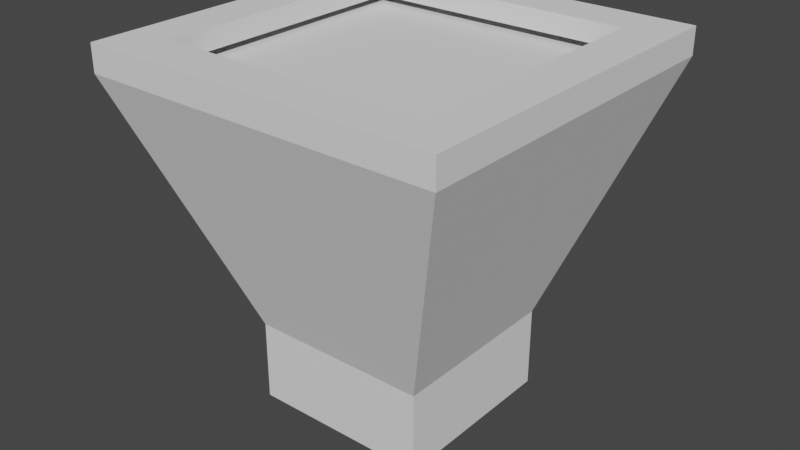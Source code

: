 # Source: GasCollector.blend  (saved by Blender 3.6.13; exported with 4.5.12 LTS)
import bpy
from mathutils import Matrix  # noqa: F401  (used for matrix-valued properties, if any)

bpy.ops.wm.read_factory_settings(use_empty=True)
scene = bpy.context.scene
scene.name = 'Scene'

# ---- world
world_world = bpy.data.worlds.new('World'); scene.world = world_world
world_world.use_nodes = True; world_world.node_tree.nodes.clear()
_N = world_world.node_tree.nodes; _L = world_world.node_tree.links
n0 = _N.new('ShaderNodeOutputWorld'); n0.name = 'World Output'; n0.location = (300, 300)
n1 = _N.new('ShaderNodeBackground'); n1.name = 'Background'; n1.location = (10, 300)
n1.inputs[0].default_value = (0.05088, 0.05088, 0.05088, 1.0)
_L.new(n1.outputs[0], n0.inputs[0])
n0.is_active_output = True
world_world.color = (0.05088, 0.05088, 0.05088)
world_world.use_sun_shadow = False
world_world.sun_shadow_jitter_overblur = 0.0

# ---- meshes
me_cube_001 = bpy.data.meshes.new('Cube.001')
me_cube_001.from_pydata([(-1.0, -1.0, 1.0), (-1.0, 1.0, 1.0), (1.0, -1.0, 1.0), (1.0, 1.0, 1.0), (0.0, -0.5, -1.0), (0.0, 0.5, -1.0), (-0.5, 0.0, -1.0), (0.5, 0.0, -1.0), (0.5, 0.5, -1.0), (-0.5, 0.5, -1.0), (-0.5, -0.5, -1.0), (0.5, -0.5, -1.0), (0.0, 0.5, -0.55), (0.5, 0.0, -0.55), (0.0, -0.5, -0.55), (-0.5, 0.0, -0.55), (0.5, 0.5, -0.55), (-0.5, 0.5, -0.55), (-0.5, -0.5, -0.55), (0.5, -0.5, -0.55), (-1.0, -1.0, 0.85), (-1.0, 1.0, 0.85), (1.0, 1.0, 0.85), (1.0, -1.0, 0.85), (-1.0, 0.75, 1.0), (0.75, 1.0, 1.0), (1.0, -0.75, 1.0), (-0.75, -1.0, 1.0), (-1.0, -0.75, 1.0), (-0.75, 1.0, 1.0), (1.0, 0.75, 1.0), (0.75, -1.0, 1.0), (-0.75, 0.75, 1.0), (0.75, 0.75, 1.0), (0.75, -0.75, 1.0), (-0.75, -0.75, 1.0), (-0.75, 0.75, 0.8882), (0.75, 0.75, 0.8882), (0.75, -0.75, 0.8882), (-0.75, -0.75, 0.8882)], [], [(35, 28, 0, 27), (5, 12, 16, 8), (7, 13, 19, 11), (10, 18, 15, 6), (6, 15, 17, 9), (8, 16, 13, 7), (11, 19, 14, 4), (4, 14, 18, 10), (9, 17, 12, 5), (22, 21, 20, 23), (0, 1, 21, 20), (16, 12, 17, 21, 22), (22, 23, 19, 13, 16), (19, 23, 20, 18, 14), (17, 15, 18, 20, 21), (39, 36, 32, 35), (26, 2, 23, 22, 3, 30), (34, 38, 39, 35), (25, 3, 22, 21, 1, 29), (7, 11, 4, 10, 6, 9, 5, 8), (27, 0, 20, 23, 2, 31), (29, 1, 24, 32), (34, 35, 27, 31), (3, 25, 33, 30), (36, 37, 33, 32), (26, 34, 31, 2), (33, 34, 26, 30), (38, 34, 33, 37), (29, 32, 33, 25), (28, 35, 32, 24)])
_uv = me_cube_001.uv_layers.new(name='UVMap')
_uv.uv.foreach_set('vector', [0.8438, 0.7188, 0.875, 0.7188, 0.875, 0.75, 0.8438, 0.75, 0.25, 0.5625, 0.25, 0.5625, 0.3125, 0.5625, 0.3125, 0.5625, 0.3125, 0.625, 0.3125, 0.625, 0.3125, 0.6875, 0.3125, 0.6875, 0.1875, 0.6875, 0.1875, 0.6875, 0.1875, 0.625, 0.1875, 0.625, 0.1875, 0.625, 0.1875, 0.625, 0.1875, 0.5625, 0.1875, 0.5625, 0.3125, 0.5625, 0.3125, 0.5625, 0.3125, 0.625, 0.3125, 0.625, 0.3125, 0.6875, 0.3125, 0.6875, 0.25, 0.6875, 0.25, 0.6875, 0.25, 0.6875, 0.25, 0.6875, 0.1875, 0.6875, 0.1875, 0.6875, 0.1875, 0.5625, 0.1875, 0.5625, 0.25, 0.5625, 0.25, 0.5625, 0.625, 0.5, 0.875, 0.5, 0.875, 0.75, 0.625, 0.75, 0.0, 0.0, 0.0, 0.0, 0.0, 0.0, 0.0, 0.0, 0.0, 0.0, 0.0, 0.0, 0.0, 0.0, 0.0, 0.0, 0.0, 0.0, 0.0, 0.0, 0.0, 0.0, 0.0, 0.0, 0.0, 0.0, 0.0, 0.0, 0.0, 0.0, 0.0, 0.0, 0.0, 0.0, 0.0, 0.0, 0.0, 0.0, 0.0, 0.0, 0.0, 0.0, 0.0, 0.0, 0.0, 0.0, 0.0, 0.0, 0.8438, 0.7188, 0.8438, 0.5312, 0.8438, 0.5312, 0.8438, 0.7188, 0.0, 0.0, 0.0, 0.0, 0.0, 0.0, 0.0, 0.0, 0.0, 0.0, 0.0, 0.0, 0.0, 0.0, 0.0, 0.0, 0.8438, 0.7188, 0.8438, 0.7188, 0.0, 0.0, 0.0, 0.0, 0.0, 0.0, 0.0, 0.0, 0.0, 0.0, 0.0, 0.0, 0.3125, 0.625, 0.3125, 0.6875, 0.25, 0.6875, 0.1875, 0.6875, 0.1875, 0.625, 0.1875, 0.5625, 0.25, 0.5625, 0.3125, 0.5625, 0.0, 0.0, 0.0, 0.0, 0.0, 0.0, 0.0, 0.0, 0.0, 0.0, 0.0, 0.0, 0.8438, 0.5, 0.875, 0.5, 0.875, 0.5312, 0.8438, 0.5312, 0.0, 0.0, 0.8438, 0.7188, 0.8438, 0.75, 0.0, 0.0, 0.625, 0.5, 0.6562, 0.5, 0.6562, 0.5312, 0.625, 0.5312, 0.8438, 0.5312, 0.6562, 0.5312, 0.6562, 0.5312, 0.8438, 0.5312, 0.625, 0.7188, 0.6562, 0.7188, 0.6562, 0.75, 0.625, 0.75, 0.6562, 0.5312, 0.0, 0.0, 0.625, 0.7188, 0.0, 0.0, 0.0, 0.0, 0.0, 0.0, 0.6562, 0.5312, 0.6562, 0.5312, 0.0, 0.0, 0.8438, 0.5312, 0.6562, 0.5312, 0.0, 0.0, 0.875, 0.7188, 0.8438, 0.7188, 0.8438, 0.5312, 0.875, 0.5312])
me_cube_001.update()

# ---- objects
ob_cube = bpy.data.objects.new('Cube', me_cube_001)

# ---- transforms, parenting, visibility, modifiers, constraints
ob_cube.location = (0.0, 0.0, 0.0)

# ---- collection membership
scene.collection.objects.link(ob_cube)

# ---- scene / render settings (as saved in the file)
scene.frame_start = 1; scene.frame_end = 250; scene.frame_set(1)
scene.render.engine = 'BLENDER_EEVEE_NEXT'
scene.cycles.sampling_pattern = 'TABULATED_SOBOL'
scene.view_settings.view_transform = 'Filmic'
bpy.context.view_layer.update()

# ---- added for rendering (the .blend has no active camera and no usable light): camera, sun
cam_auto = bpy.data.cameras.new('AutoCamera')
cam_auto.lens = 50.0
cam_auto.sensor_width = 36.0
cam_auto.clip_end = 1000.0
ob_auto_camera = bpy.data.objects.new('AutoCamera', cam_auto)
scene.collection.objects.link(ob_auto_camera)
ob_auto_camera.location = (3.20507, -3.84609, 2.56406)
ob_auto_camera.rotation_euler = (1.09748, -7.21219e-08, 0.694738)
scene.camera = ob_auto_camera
light_auto_sun = bpy.data.lights.new('AutoSun', 'SUN')
light_auto_sun.energy = 3.0
light_auto_sun.angle = 0.0523599
ob_auto_sun = bpy.data.objects.new('AutoSun', light_auto_sun)
scene.collection.objects.link(ob_auto_sun)
ob_auto_sun.rotation_euler = (0.872665, 0.174533, 0.523599)
bpy.context.view_layer.update()
